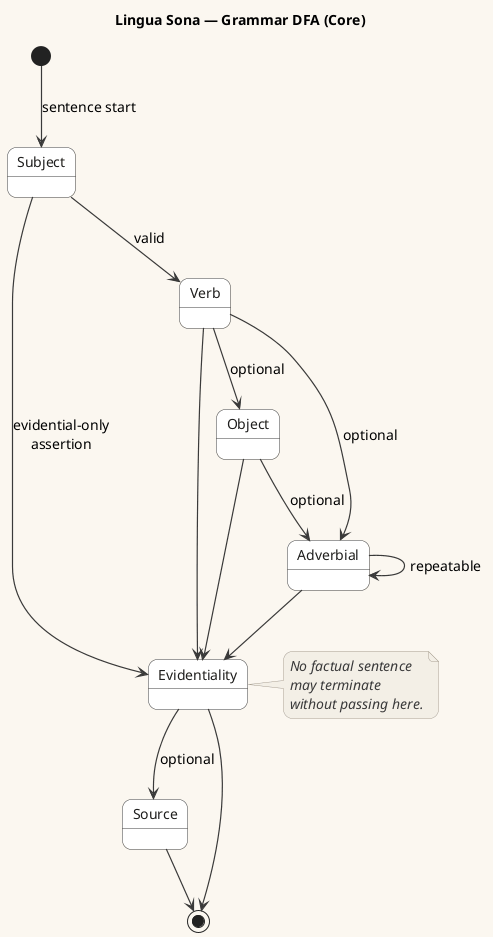

The diagram above was rendered by PlantUML. Its source (embedded in the PNG):
@startuml
!include CoreStyles.puml

title Lingua Sona — Grammar DFA (Core)

[*] --> Subject : sentence start

Subject --> Verb : valid

Subject --> Evidentiality : evidential-only\nassertion

Verb --> Object : optional
Verb --> Adverbial : optional

Object --> Adverbial : optional
Adverbial --> Adverbial : repeatable

Verb --> Evidentiality
Object --> Evidentiality
Adverbial --> Evidentiality

Evidentiality --> Source : optional
Evidentiality --> [*]

Source --> [*]

note right of Evidentiality
No factual sentence
may terminate
without passing here.
end note

@enduml